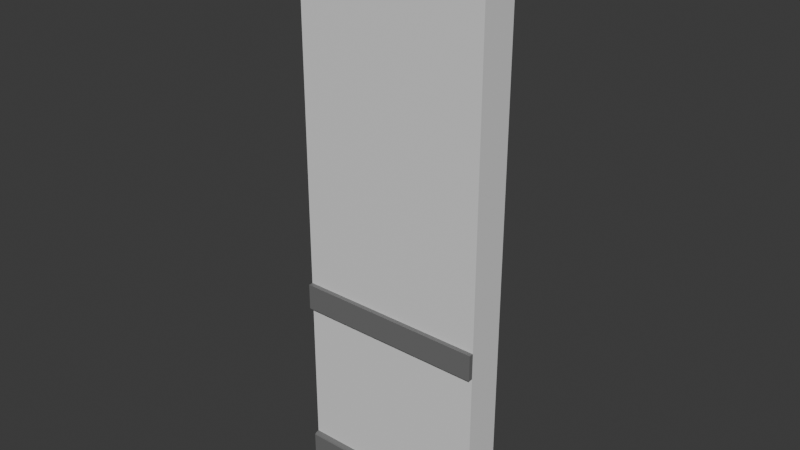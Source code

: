 # Source: WandMitLeiste1_4.blend  (saved by Blender 4.0.36; exported with 4.5.12 LTS)
import bpy
from mathutils import Matrix  # noqa: F401  (used for matrix-valued properties, if any)

bpy.ops.wm.read_factory_settings(use_empty=True)
scene = bpy.context.scene
scene.name = 'Scene'

# ---- collections
col_collection = bpy.data.collections.new('Collection'); scene.collection.children.link(col_collection)

# ---- materials (node trees are filled in below, after node groups)
mat_aussen = bpy.data.materials.new('Aussen')
mat_aussen.alpha_threshold = 0.0
mat_aussen.use_transparent_shadow = False
mat_aussen.roughness = 0.5
mat_aussen.line_color = (0.0, 0.0, 0.0, 1.0)
mat_innen = bpy.data.materials.new('Innen')
mat_innen.use_transparent_shadow = False
mat_graue_leiste = bpy.data.materials.new('Graue Leiste')
mat_graue_leiste.use_backface_culling = True
mat_graue_leiste.use_transparent_shadow = False

# ---- material node trees
mat_aussen.use_nodes = True; mat_aussen.node_tree.nodes.clear()
_N = mat_aussen.node_tree.nodes; _L = mat_aussen.node_tree.links
n0 = _N.new('ShaderNodeOutputMaterial'); n0.name = 'Material Output'; n0.location = (300, 300)
n1 = _N.new('ShaderNodeBsdfPrincipled'); n1.name = 'Principled BSDF'; n1.location = (10, 300)
n1.inputs[0].default_value = (0.1235, 0.0, 0.002298, 1.0)
n1.inputs[3].default_value = 1.45
_L.new(n1.outputs[0], n0.inputs[0])
n0.is_active_output = True
mat_innen.use_nodes = True; mat_innen.node_tree.nodes.clear()
_N = mat_innen.node_tree.nodes; _L = mat_innen.node_tree.links
n0 = _N.new('ShaderNodeBsdfPrincipled'); n0.name = 'Principled BSDF'; n0.location = (10, 300)
n0.inputs[3].default_value = 1.45
n1 = _N.new('ShaderNodeOutputMaterial'); n1.name = 'Material Output'; n1.location = (300, 300)
_L.new(n0.outputs[0], n1.inputs[0])
n1.is_active_output = True
mat_graue_leiste.use_nodes = True; mat_graue_leiste.node_tree.nodes.clear()
_N = mat_graue_leiste.node_tree.nodes; _L = mat_graue_leiste.node_tree.links
n0 = _N.new('ShaderNodeBsdfPrincipled'); n0.name = 'Principled BSDF'; n0.location = (10, 300)
n0.inputs[0].default_value = (0.1697, 0.1697, 0.1697, 1.0)
n0.inputs[3].default_value = 1.45
n1 = _N.new('ShaderNodeOutputMaterial'); n1.name = 'Material Output'; n1.location = (300, 300)
_L.new(n0.outputs[0], n1.inputs[0])
n1.is_active_output = True

# ---- world
world_world = bpy.data.worlds.new('World'); scene.world = world_world
world_world.use_nodes = True; world_world.node_tree.nodes.clear()
_N = world_world.node_tree.nodes; _L = world_world.node_tree.links
n0 = _N.new('ShaderNodeOutputWorld'); n0.name = 'World Output'; n0.location = (300, 300)
n1 = _N.new('ShaderNodeBackground'); n1.name = 'Background'; n1.location = (10, 300)
n1.inputs[0].default_value = (0.05088, 0.05088, 0.05088, 1.0)
_L.new(n1.outputs[0], n0.inputs[0])
n0.is_active_output = True
world_world.color = (0.05088, 0.05088, 0.05088)
world_world.use_sun_shadow = False
world_world.sun_shadow_jitter_overblur = 0.0

# ---- meshes
me_cube = bpy.data.meshes.new('Cube')
me_cube.from_pydata([(1.0, -5.96e-09, 2.999), (1.0, -5.96e-09, 0.0), (1.0, -0.2, 2.999), (1.0, -0.2, 0.0), (0.0, -5.96e-09, 2.999), (0.0, -5.96e-09, 0.0), (0.0, -0.2, 2.999), (0.0, -0.2, 0.0), (1.0, -0.2, 2.235e-08), (1.0, -0.2269, 2.235e-08), (0.0, -0.2, -2.235e-08), (0.0, -0.2269, -2.235e-08), (1.0, -0.2, 0.1257), (1.0, -0.2225, 0.1201), (0.0, -0.2, 0.1257), (0.0002047, -0.2225, 0.1201), (1.0, -0.2, 0.9055), (1.0, -0.224, 0.9055), (0.0, -0.2, 0.9055), (0.0, -0.224, 0.9055), (1.0, -0.2, 1.043), (1.0, -0.224, 1.043), (0.0, -0.2, 1.043), (0.0, -0.224, 1.043), (0.0, -0.2, 0.06287), (1.0, -0.2, 0.06287), (1.0, -0.2, 0.0943), (0.0, -0.2, 0.0943), (-0.0004005, -0.2269, 0.1136), (1.0, -0.2, 0.11), (0.0, -0.2, 0.11), (0.9996, -0.2269, 0.1136), (1.0, -0.2135, 2.235e-08), (0.0, -0.2135, -2.235e-08), (0.0001067, -0.2119, 0.1242), (1.0, -0.2119, 0.1242)], [], [(0, 4, 6, 2), (3, 2, 6, 7), (7, 6, 4, 5), (5, 1, 3, 7), (1, 0, 2, 3), (5, 4, 0, 1), (34, 15, 13, 35), (11, 9, 31, 28), (16, 17, 19, 18), (22, 23, 21, 20), (23, 19, 17, 21), (32, 9, 11, 33, 10, 8), (15, 28, 31, 13), (14, 34, 35, 12), (10, 33, 11, 28, 15, 34, 14, 30, 27, 24), (32, 8, 25, 26, 29, 12, 35, 13, 31, 9), (16, 20, 21, 17), (18, 19, 23, 22)])
me_cube.polygons.foreach_set('material_index', [1, 1, 1, 1, 1, 0, 2, 2, 2, 2, 2, 2, 2, 2, 2, 2, 2, 2])
_uv = me_cube.uv_layers.new(name='UVMap')
_uv.uv.foreach_set('vector', [0.8856, 0.2288, 0.9999, 0.2288, 0.9999, 0.3431, 0.8856, 0.3431, 0.7712, 0.3431, 0.8856, 0.3431, 0.8856, 0.4574, 0.7712, 0.4574, 0.7712, 0.0001482, 0.8856, 0.0001482, 0.8856, 0.1144, 0.7712, 0.1144, 0.6569, 0.2288, 0.7712, 0.2288, 0.7712, 0.3431, 0.6569, 0.3431, 0.7712, 0.2288, 0.8856, 0.2288, 0.8856, 0.3431, 0.7712, 0.3431, 0.7712, 0.1144, 0.8856, 0.1144, 0.8856, 0.2288, 0.7712, 0.2288, 0.2799, 0.8983, 0.234, 0.8982, 0.234, 0.0001482, 0.2799, 0.0002363, 0.1162, 0.8984, 0.1162, 0.0003321, 0.2142, 0.0006917, 0.2142, 0.8988, 0.6567, 0.8982, 0.5533, 0.8982, 0.5533, 0.0001481, 0.6567, 0.0001481, 0.3316, 0.0001482, 0.435, 0.0001481, 0.435, 0.8982, 0.3316, 0.8982, 0.435, 0.0001481, 0.5533, 0.0001481, 0.5533, 0.8982, 0.435, 0.8982, 0.0582, 0.0003321, 0.1162, 0.0003321, 0.1162, 0.8984, 0.0582, 0.8984, 0.0001482, 0.8984, 0.0001482, 0.0003321, 0.234, 0.8982, 0.2142, 0.8988, 0.2142, 0.0006917, 0.234, 0.0001482, 0.3313, 0.8984, 0.2799, 0.8983, 0.2799, 0.0002363, 0.3313, 0.0003321, 0.0001482, 0.8984, 0.0582, 0.8984, 0.1162, 0.8984, 0.2142, 0.8988, 0.234, 0.8982, 0.2799, 0.8983, 0.3313, 0.8984, 0.0, 0.0, 0.0, 0.0, 0.0, 0.0, 0.0582, 0.0003321, 0.0001482, 0.0003321, 0.0, 0.0, 0.0, 0.0, 0.0, 0.0, 0.3313, 0.0003321, 0.2799, 0.0002363, 0.234, 0.0001482, 0.2142, 0.0006917, 0.1162, 0.0003321, 0.6567, 0.8982, 0.3316, 0.8982, 0.435, 0.8982, 0.5533, 0.8982, 0.6567, 0.0001481, 0.5533, 0.0001481, 0.435, 0.0001481, 0.3316, 0.0001482])
me_cube.materials.append(mat_aussen)
me_cube.materials.append(mat_innen)
me_cube.materials.append(mat_graue_leiste)
me_cube.use_mirror_vertex_groups = False
me_cube.update()

# ---- objects
ob_wand_1___4 = bpy.data.objects.new('Wand 1 * 4', me_cube)

# ---- transforms, parenting, visibility, modifiers, constraints
ob_wand_1___4.location = (0.0, 0.0, 0.0)
ob_wand_1___4.lock_rotations_4d = False
ob_wand_1___4.empty_display_type = 'ARROWS'
ob_wand_1___4.lineart.crease_threshold = 0.0

# ---- collection membership
col_collection.objects.link(ob_wand_1___4)

# ---- scene / render settings (as saved in the file)
scene.frame_start = 1; scene.frame_end = 250; scene.frame_set(1)
scene.render.engine = 'BLENDER_EEVEE_NEXT'
scene.cycles.sampling_pattern = 'TABULATED_SOBOL'
bpy.context.view_layer.update()

# ---- added for rendering (the .blend has no active camera and no usable light): camera, sun
cam_auto = bpy.data.cameras.new('AutoCamera')
cam_auto.lens = 50.0
cam_auto.sensor_width = 36.0
cam_auto.clip_end = 1000.0
ob_auto_camera = bpy.data.objects.new('AutoCamera', cam_auto)
scene.collection.objects.link(ob_auto_camera)
ob_auto_camera.location = (3.43293, -3.63311, 3.84614)
ob_auto_camera.rotation_euler = (1.09748, -7.21219e-08, 0.694738)
scene.camera = ob_auto_camera
light_auto_sun = bpy.data.lights.new('AutoSun', 'SUN')
light_auto_sun.energy = 3.0
light_auto_sun.angle = 0.0523599
ob_auto_sun = bpy.data.objects.new('AutoSun', light_auto_sun)
scene.collection.objects.link(ob_auto_sun)
ob_auto_sun.rotation_euler = (0.872665, 0.174533, 0.523599)
bpy.context.view_layer.update()
